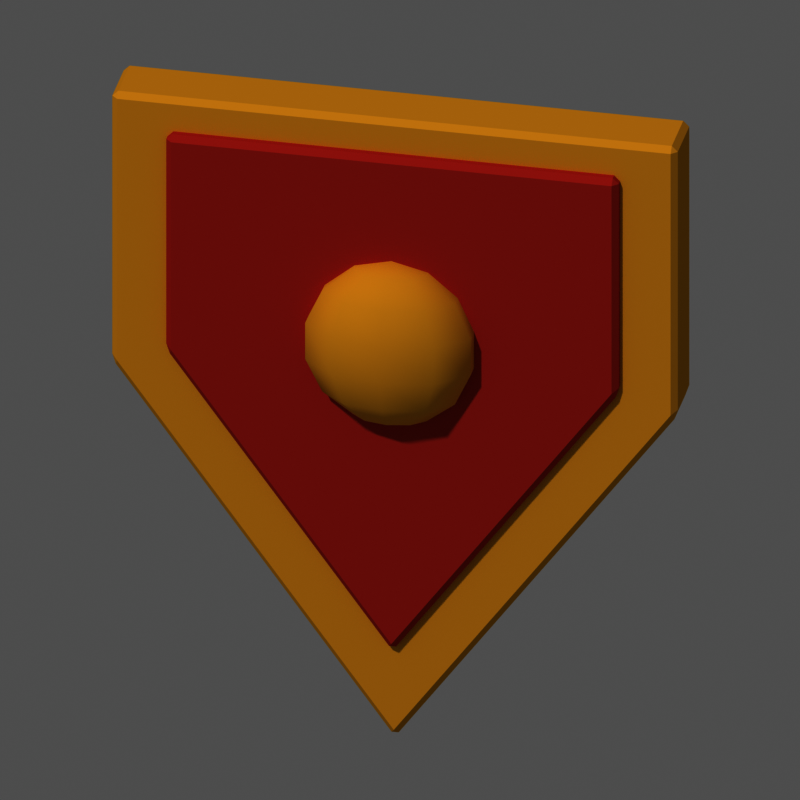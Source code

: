 # Source: item_bouclier.blend  (saved by Blender 5.3.31; exported with 4.5.12 LTS)
import bpy
from mathutils import Matrix  # noqa: F401  (used for matrix-valued properties, if any)

bpy.ops.wm.read_factory_settings(use_empty=True)
scene = bpy.context.scene
scene.name = 'Scene'

# ---- materials (node trees are filled in below, after node groups)
mat_m_e0b040 = bpy.data.materials.new('m_e0b040')
mat_m_e0b040.diffuse_color = (0.7454, 0.4342, 0.05127, 1.0)
mat_m_c0453a = bpy.data.materials.new('m_c0453a')
mat_m_c0453a.diffuse_color = (0.5271, 0.05951, 0.04231, 1.0)

# ---- material node trees
mat_m_e0b040.use_nodes = True; mat_m_e0b040.node_tree.nodes.clear()
_N = mat_m_e0b040.node_tree.nodes; _L = mat_m_e0b040.node_tree.links
n0 = _N.new('ShaderNodeOutputMaterial'); n0.name = 'Material Output'; n0.location = (0, 0)
n1 = _N.new('ShaderNodeBsdfPrincipled'); n1.name = 'Principled BSDF'; n1.location = (0, 0)
n1.inputs[0].default_value = (0.7454, 0.4342, 0.05127, 1.0)
n1.inputs[2].default_value = 1.0
n1.inputs[10].default_value = 0.005
n1.inputs[13].default_value = 0.0
_L.new(n1.outputs[0], n0.inputs[0])
n0.is_active_output = True
mat_m_c0453a.use_nodes = True; mat_m_c0453a.node_tree.nodes.clear()
_N = mat_m_c0453a.node_tree.nodes; _L = mat_m_c0453a.node_tree.links
n0 = _N.new('ShaderNodeOutputMaterial'); n0.name = 'Material Output'; n0.location = (0, 0)
n1 = _N.new('ShaderNodeBsdfPrincipled'); n1.name = 'Principled BSDF'; n1.location = (0, 0)
n1.inputs[0].default_value = (0.5271, 0.05951, 0.04231, 1.0)
n1.inputs[2].default_value = 1.0
n1.inputs[10].default_value = 0.005
n1.inputs[13].default_value = 0.0
_L.new(n1.outputs[0], n0.inputs[0])
n0.is_active_output = True

# ---- world
world_px_world = bpy.data.worlds.new('px_world'); scene.world = world_px_world
world_px_world.use_nodes = True; world_px_world.node_tree.nodes.clear()
_N = world_px_world.node_tree.nodes; _L = world_px_world.node_tree.links
n0 = _N.new('ShaderNodeBackground'); n0.name = 'Background'; n0.location = (-200, 100)
n0.inputs[0].default_value = (1.0, 1.0, 1.0, 1.0)
n0.inputs[1].default_value = 0.3
n1 = _N.new('ShaderNodeOutputWorld'); n1.name = 'World Output'; n1.location = (200, 100)
_L.new(n0.outputs[0], n1.inputs[0])
n1.is_active_output = True

# ---- cameras
cam_camera = bpy.data.cameras.new('Camera')
cam_camera.type = 'ORTHO'
cam_camera.clip_end = 200.0
cam_camera.ortho_scale = 2.629

# ---- lights
light_sun_001 = bpy.data.lights.new('Sun.001', 'SUN')
light_sun_001.angle = 0.05236
light_sun_001.energy = 2.3

# ---- meshes
me_poly = bpy.data.meshes.new('poly')
me_poly.from_pydata([(-0.95, -0.11, 1.1), (0.95, -0.11, 1.1), (0.95, -0.11, 0.1), (0.0, -0.11, -1.2), (-0.95, -0.11, 0.1), (-0.95, 0.11, 1.1), (0.95, 0.11, 1.1), (0.95, 0.11, 0.1), (0.0, 0.11, -1.2), (-0.95, 0.11, 0.1)], [], [(4, 3, 2, 1, 0), (5, 6, 7, 8, 9), (0, 1, 6, 5), (1, 2, 7, 6), (2, 3, 8, 7), (3, 4, 9, 8), (4, 0, 5, 9)])
me_poly.materials.append(mat_m_e0b040)
me_poly.update()
me_poly_001 = bpy.data.meshes.new('poly.001')
me_poly_001.from_pydata([(-0.76, -0.15, 0.98), (0.76, -0.15, 0.98), (0.76, -0.15, 0.18), (0.0, -0.15, -0.86), (-0.76, -0.15, 0.18), (-0.76, 0.15, 0.98), (0.76, 0.15, 0.98), (0.76, 0.15, 0.18), (0.0, 0.15, -0.86), (-0.76, 0.15, 0.18)], [], [(4, 3, 2, 1, 0), (5, 6, 7, 8, 9), (0, 1, 6, 5), (1, 2, 7, 6), (2, 3, 8, 7), (3, 4, 9, 8), (4, 0, 5, 9)])
me_poly_001.materials.append(mat_m_c0453a)
me_poly_001.update()
me_sph = bpy.data.meshes.new('sph')
me_sph.from_pydata([(0.0, 0.0, 0.3), (0.0, 0.0, -0.3), (0.07651, 0.06318, 0.2703), (0.1379, 0.1139, 0.187), (0.1719, 0.142, 0.06676), (0.1719, 0.142, -0.06676), (0.1379, 0.1139, -0.187), (0.07651, 0.06318, -0.2703), (0.1238, 0.02413, 0.2703), (0.2231, 0.04349, 0.187), (0.2782, 0.05423, 0.06676), (0.2782, 0.05423, -0.06676), (0.2231, 0.04349, -0.187), (0.1238, 0.02413, -0.2703), (0.1238, -0.02413, 0.2703), (0.2231, -0.04349, 0.187), (0.2782, -0.05423, 0.06676), (0.2782, -0.05423, -0.06676), (0.2231, -0.04349, -0.187), (0.1238, -0.02413, -0.2703), (0.07651, -0.06318, 0.2703), (0.1379, -0.1139, 0.187), (0.1719, -0.142, 0.06676), (0.1719, -0.142, -0.06676), (0.1379, -0.1139, -0.187), (0.07651, -0.06318, -0.2703), (1.118e-08, -0.0781, 0.2703), (0.0, -0.1407, 0.187), (1.49e-08, -0.1755, 0.06676), (1.49e-08, -0.1755, -0.06676), (0.0, -0.1407, -0.187), (1.118e-08, -0.0781, -0.2703), (-0.07651, -0.06318, 0.2703), (-0.1379, -0.1139, 0.187), (-0.1719, -0.142, 0.06676), (-0.1719, -0.142, -0.06676), (-0.1379, -0.1139, -0.187), (-0.07651, -0.06318, -0.2703), (-0.1238, -0.02413, 0.2703), (-0.2231, -0.04349, 0.187), (-0.2782, -0.05423, 0.06676), (-0.2782, -0.05423, -0.06676), (-0.2231, -0.04349, -0.187), (-0.1238, -0.02413, -0.2703), (-0.1238, 0.02413, 0.2703), (-0.2231, 0.04349, 0.187), (-0.2782, 0.05423, 0.06676), (-0.2782, 0.05423, -0.06676), (-0.2231, 0.04349, -0.187), (-0.1238, 0.02413, -0.2703), (-0.07651, 0.06318, 0.2703), (-0.1379, 0.1139, 0.187), (-0.1719, 0.142, 0.06676), (-0.1719, 0.142, -0.06676), (-0.1379, 0.1139, -0.187), (-0.07651, 0.06318, -0.2703), (-2.608e-08, 0.0781, 0.2703), (-7.451e-09, 0.1407, 0.187), (-2.98e-08, 0.1755, 0.06676), (-2.98e-08, 0.1755, -0.06676), (-7.451e-09, 0.1407, -0.187), (-2.608e-08, 0.0781, -0.2703)], [], [(58, 57, 3, 4), (56, 0, 2), (61, 60, 6, 7), (59, 58, 4, 5), (57, 56, 2, 3), (1, 61, 7), (60, 59, 5, 6), (1, 7, 13), (6, 5, 11, 12), (4, 3, 9, 10), (2, 0, 8), (7, 6, 12, 13), (5, 4, 10, 11), (3, 2, 8, 9), (10, 9, 15, 16), (8, 0, 14), (13, 12, 18, 19), (11, 10, 16, 17), (9, 8, 14, 15), (1, 13, 19), (12, 11, 17, 18), (19, 18, 24, 25), (17, 16, 22, 23), (15, 14, 20, 21), (1, 19, 25), (18, 17, 23, 24), (16, 15, 21, 22), (14, 0, 20), (25, 24, 30, 31), (23, 22, 28, 29), (21, 20, 26, 27), (1, 25, 31), (24, 23, 29, 30), (22, 21, 27, 28), (20, 0, 26), (27, 26, 32, 33), (1, 31, 37), (30, 29, 35, 36), (28, 27, 33, 34), (26, 0, 32), (31, 30, 36, 37), (29, 28, 34, 35), (1, 37, 43), (36, 35, 41, 42), (34, 33, 39, 40), (32, 0, 38), (37, 36, 42, 43), (35, 34, 40, 41), (33, 32, 38, 39), (42, 41, 47, 48), (40, 39, 45, 46), (38, 0, 44), (43, 42, 48, 49), (41, 40, 46, 47), (39, 38, 44, 45), (1, 43, 49), (44, 0, 50), (49, 48, 54, 55), (47, 46, 52, 53), (45, 44, 50, 51), (1, 49, 55), (48, 47, 53, 54), (46, 45, 51, 52), (55, 54, 60, 61), (53, 52, 58, 59), (51, 50, 56, 57), (1, 55, 61), (54, 53, 59, 60), (52, 51, 57, 58), (50, 0, 56)])
me_sph.polygons.foreach_set('use_smooth', [True] * 70)
me_sph.materials.append(mat_m_e0b040)
me_sph.update()

# ---- objects
ob_item_bouclier = bpy.data.objects.new('item_bouclier', None)
ob_poly = bpy.data.objects.new('poly', me_poly)
ob_poly_001 = bpy.data.objects.new('poly.001', me_poly_001)
ob_sph = bpy.data.objects.new('sph', me_sph)
ob_camera = bpy.data.objects.new('Camera', cam_camera)
ob_sun = bpy.data.objects.new('Sun', light_sun_001)

# ---- transforms, parenting, visibility, modifiers, constraints
ob_item_bouclier.location = (0.0, 0.0, 0.0)
ob_poly.parent = ob_item_bouclier
ob_poly.location = (0.0, 0.0, 0.0)
_m = ob_poly.modifiers.new('bevel', 'BEVEL')
_m.width = 0.02
_m.width_pct = 0.02
ob_poly_001.parent = ob_item_bouclier
ob_poly_001.location = (0.0, 0.0, 0.0)
_m = ob_poly_001.modifiers.new('bevel', 'BEVEL')
_m.width = 0.02
_m.width_pct = 0.02
ob_sph.parent = ob_item_bouclier
ob_sph.location = (0.0, -0.15, 0.3)
ob_camera.location = (11.01, -51.82, 28.18)
ob_camera.rotation_euler = (1.082, 1.507e-08, 0.2094)
ob_sun.location = (0.0, 0.0, 0.0)
ob_sun.rotation_euler = (0.7019, 4.515e-08, -0.4233)

# ---- collection membership
scene.collection.objects.link(ob_item_bouclier)
scene.collection.objects.link(ob_poly)
scene.collection.objects.link(ob_poly_001)
scene.collection.objects.link(ob_sph)
scene.collection.objects.link(ob_camera)
scene.collection.objects.link(ob_sun)

# ---- scene / render settings (as saved in the file)
scene.camera = ob_camera
scene.frame_start = 1; scene.frame_end = 250; scene.frame_set(1)
scene.render.engine = 'CYCLES'
scene.render.resolution_x = 144
scene.render.resolution_y = 144
scene.render.film_transparent = True
scene.render.bake_bias = 0.0
scene.render.bake_samples = 0
scene.render.compositor_device = 'GPU'
scene.cycles.use_denoising = False
scene.cycles.samples = 40
scene.cycles.seed = 1
scene.eevee.use_volume_custom_range = False
scene.eevee.fast_gi_thickness_near = 0.1
scene.eevee.fast_gi_thickness_far = 0.0
scene.eevee.ray_tracing_options.screen_trace_thickness = 0.1
scene.view_settings.view_transform = 'Raw'
bpy.context.view_layer.update()
